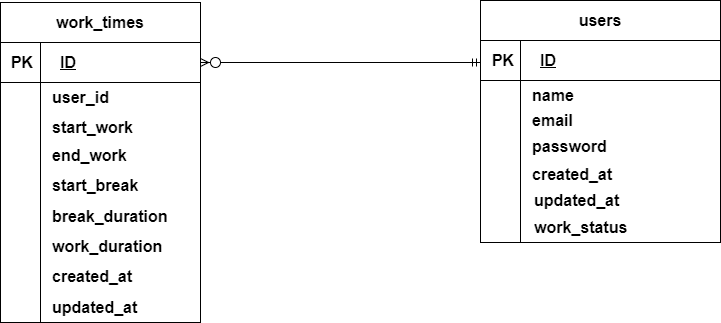

The diagram above was exported from draw.io. Its source (the exported page's mxGraphModel, read from the mxfile embedded in the PNG):
<mxGraphModel dx="1250" dy="563" grid="1" gridSize="10" guides="1" tooltips="1" connect="1" arrows="1" fold="1" page="1" pageScale="1" pageWidth="827" pageHeight="1169" math="0" shadow="0">
  <root>
    <mxCell id="0" />
    <mxCell id="1" parent="0" />
    <mxCell id="2" value="" style="whiteSpace=wrap;html=1;" parent="1" vertex="1">
      <mxGeometry x="40" y="40" width="200" height="40" as="geometry" />
    </mxCell>
    <mxCell id="3" value="" style="whiteSpace=wrap;html=1;" parent="1" vertex="1">
      <mxGeometry x="40" y="80" width="200" height="40" as="geometry" />
    </mxCell>
    <mxCell id="4" value="" style="whiteSpace=wrap;html=1;" parent="1" vertex="1">
      <mxGeometry x="40" y="120" width="200" height="240" as="geometry" />
    </mxCell>
    <mxCell id="8" value="" style="whiteSpace=wrap;html=1;" parent="1" vertex="1">
      <mxGeometry x="40" y="120" width="40" height="240" as="geometry" />
    </mxCell>
    <mxCell id="9" value="" style="whiteSpace=wrap;html=1;" parent="1" vertex="1">
      <mxGeometry x="40" y="80" width="40" height="40" as="geometry" />
    </mxCell>
    <mxCell id="12" value="" style="whiteSpace=wrap;html=1;" parent="1" vertex="1">
      <mxGeometry x="520" y="38" width="240" height="40" as="geometry" />
    </mxCell>
    <mxCell id="13" value="" style="whiteSpace=wrap;html=1;" parent="1" vertex="1">
      <mxGeometry x="520" y="78" width="240" height="40" as="geometry" />
    </mxCell>
    <mxCell id="14" value="" style="whiteSpace=wrap;html=1;" parent="1" vertex="1">
      <mxGeometry x="520" y="118" width="240" height="162" as="geometry" />
    </mxCell>
    <mxCell id="15" value="" style="whiteSpace=wrap;html=1;" parent="1" vertex="1">
      <mxGeometry x="520" y="78" width="40" height="40" as="geometry" />
    </mxCell>
    <mxCell id="16" value="" style="whiteSpace=wrap;html=1;" parent="1" vertex="1">
      <mxGeometry x="520" y="118" width="40" height="162" as="geometry" />
    </mxCell>
    <mxCell id="17" value="work_times" style="text;strokeColor=none;align=center;fillColor=none;html=1;verticalAlign=middle;whiteSpace=wrap;rounded=0;strokeWidth=1;fontStyle=1;fontSize=16;" parent="1" vertex="1">
      <mxGeometry x="85" y="45" width="110" height="30" as="geometry" />
    </mxCell>
    <mxCell id="19" value="users" style="text;strokeColor=none;align=center;fillColor=none;html=1;verticalAlign=middle;whiteSpace=wrap;rounded=0;strokeWidth=1;fontStyle=1;fontSize=16;" parent="1" vertex="1">
      <mxGeometry x="595" y="43" width="90" height="30" as="geometry" />
    </mxCell>
    <mxCell id="20" value="PK" style="text;strokeColor=none;align=center;fillColor=none;html=1;verticalAlign=middle;whiteSpace=wrap;rounded=0;strokeWidth=1;fontStyle=1;fontSize=16;" parent="1" vertex="1">
      <mxGeometry x="44" y="85" width="36" height="30" as="geometry" />
    </mxCell>
    <mxCell id="21" value="PK" style="text;strokeColor=none;align=center;fillColor=none;html=1;verticalAlign=middle;whiteSpace=wrap;rounded=0;strokeWidth=1;fontStyle=1;fontSize=16;" parent="1" vertex="1">
      <mxGeometry x="525" y="83" width="36" height="30" as="geometry" />
    </mxCell>
    <mxCell id="22" style="html=1;entryX=1;entryY=0.5;entryDx=0;entryDy=0;fontSize=16;startArrow=ERmandOne;startFill=0;endArrow=ERmany;endFill=0;" parent="1" target="3" edge="1">
      <mxGeometry relative="1" as="geometry">
        <mxPoint x="520" y="100" as="sourcePoint" />
      </mxGeometry>
    </mxCell>
    <mxCell id="24" value="ID" style="text;strokeColor=none;align=center;fillColor=none;html=1;verticalAlign=middle;whiteSpace=wrap;rounded=0;strokeWidth=1;fontStyle=5;fontSize=16;" parent="1" vertex="1">
      <mxGeometry x="90" y="85" width="36" height="30" as="geometry" />
    </mxCell>
    <mxCell id="26" value="ID" style="text;strokeColor=none;align=center;fillColor=none;html=1;verticalAlign=middle;whiteSpace=wrap;rounded=0;strokeWidth=1;fontStyle=5;fontSize=16;" parent="1" vertex="1">
      <mxGeometry x="570" y="83" width="36" height="30" as="geometry" />
    </mxCell>
    <mxCell id="27" value="user_id" style="text;strokeColor=none;align=left;fillColor=none;html=1;verticalAlign=middle;whiteSpace=wrap;rounded=0;strokeWidth=1;fontStyle=1;fontSize=16;" parent="1" vertex="1">
      <mxGeometry x="90" y="120" width="100" height="30" as="geometry" />
    </mxCell>
    <mxCell id="28" value="start_work" style="text;strokeColor=none;align=left;fillColor=none;html=1;verticalAlign=middle;whiteSpace=wrap;rounded=0;strokeWidth=1;fontStyle=1;fontSize=16;" parent="1" vertex="1">
      <mxGeometry x="90" y="150" width="100" height="30" as="geometry" />
    </mxCell>
    <mxCell id="29" value="end_work" style="text;strokeColor=none;align=left;fillColor=none;html=1;verticalAlign=middle;whiteSpace=wrap;rounded=0;strokeWidth=1;fontStyle=1;fontSize=16;" parent="1" vertex="1">
      <mxGeometry x="90" y="178" width="100" height="30" as="geometry" />
    </mxCell>
    <mxCell id="30" value="start_break" style="text;strokeColor=none;align=left;fillColor=none;html=1;verticalAlign=middle;whiteSpace=wrap;rounded=0;strokeWidth=1;fontStyle=1;fontSize=16;" parent="1" vertex="1">
      <mxGeometry x="90" y="208" width="100" height="30" as="geometry" />
    </mxCell>
    <mxCell id="31" value="work_duration" style="text;strokeColor=none;align=left;fillColor=none;html=1;verticalAlign=middle;whiteSpace=wrap;rounded=0;strokeWidth=1;fontStyle=1;fontSize=16;" parent="1" vertex="1">
      <mxGeometry x="90" y="269" width="120" height="30" as="geometry" />
    </mxCell>
    <mxCell id="41" value="name" style="text;strokeColor=none;align=left;fillColor=none;html=1;verticalAlign=middle;whiteSpace=wrap;rounded=0;strokeWidth=1;fontStyle=1;fontSize=16;" parent="1" vertex="1">
      <mxGeometry x="570" y="118" width="100" height="30" as="geometry" />
    </mxCell>
    <mxCell id="42" value="email" style="text;strokeColor=none;align=left;fillColor=none;html=1;verticalAlign=middle;whiteSpace=wrap;rounded=0;strokeWidth=1;fontStyle=1;fontSize=16;" parent="1" vertex="1">
      <mxGeometry x="570" y="143" width="100" height="30" as="geometry" />
    </mxCell>
    <mxCell id="43" value="password" style="text;strokeColor=none;align=left;fillColor=none;html=1;verticalAlign=middle;whiteSpace=wrap;rounded=0;strokeWidth=1;fontStyle=1;fontSize=16;" parent="1" vertex="1">
      <mxGeometry x="570" y="169" width="100" height="30" as="geometry" />
    </mxCell>
    <mxCell id="44" value="created_at" style="text;strokeColor=none;align=left;fillColor=none;html=1;verticalAlign=middle;whiteSpace=wrap;rounded=0;strokeWidth=1;fontStyle=1;fontSize=16;" parent="1" vertex="1">
      <mxGeometry x="570" y="197" width="100" height="30" as="geometry" />
    </mxCell>
    <mxCell id="45" value="updated_at" style="text;strokeColor=none;align=left;fillColor=none;html=1;verticalAlign=middle;whiteSpace=wrap;rounded=0;strokeWidth=1;fontStyle=1;fontSize=16;" parent="1" vertex="1">
      <mxGeometry x="572" y="223" width="100" height="30" as="geometry" />
    </mxCell>
    <mxCell id="47" value="created_at" style="text;strokeColor=none;align=left;fillColor=none;html=1;verticalAlign=middle;whiteSpace=wrap;rounded=0;strokeWidth=1;fontStyle=1;fontSize=16;" parent="1" vertex="1">
      <mxGeometry x="90" y="299" width="100" height="30" as="geometry" />
    </mxCell>
    <mxCell id="48" value="updated_at" style="text;strokeColor=none;align=left;fillColor=none;html=1;verticalAlign=middle;whiteSpace=wrap;rounded=0;strokeWidth=1;fontStyle=1;fontSize=16;" parent="1" vertex="1">
      <mxGeometry x="90" y="330" width="100" height="30" as="geometry" />
    </mxCell>
    <mxCell id="53" value="break_duration" style="text;strokeColor=none;align=left;fillColor=none;html=1;verticalAlign=middle;whiteSpace=wrap;rounded=0;strokeWidth=1;fontStyle=1;fontSize=16;" parent="1" vertex="1">
      <mxGeometry x="90" y="239" width="130" height="30" as="geometry" />
    </mxCell>
    <mxCell id="55" value="work_status" style="text;strokeColor=none;align=left;fillColor=none;html=1;verticalAlign=middle;whiteSpace=wrap;rounded=0;strokeWidth=1;fontStyle=1;fontSize=16;" vertex="1" parent="1">
      <mxGeometry x="572" y="250" width="100" height="30" as="geometry" />
    </mxCell>
    <mxCell id="57" value="" style="ellipse;whiteSpace=wrap;html=1;" vertex="1" parent="1">
      <mxGeometry x="250" y="95" width="10" height="10" as="geometry" />
    </mxCell>
  </root>
</mxGraphModel>